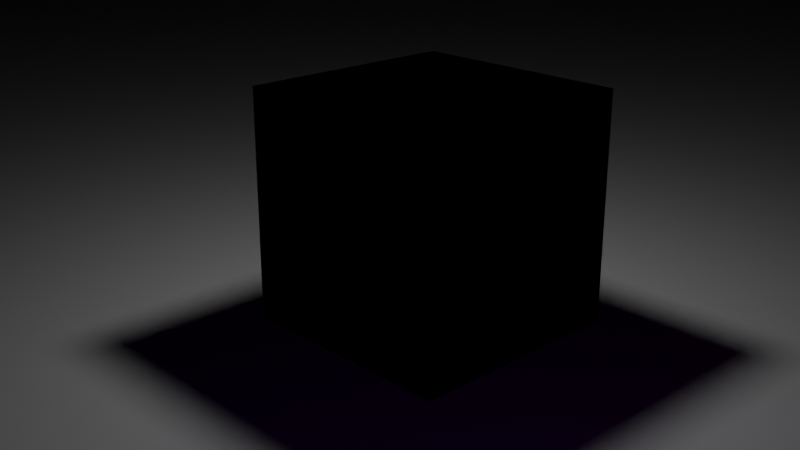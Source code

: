 # Source: draft1.blend  (saved by Blender 2.81.16; exported with 4.5.12 LTS)
import bpy
from mathutils import Matrix  # noqa: F401  (used for matrix-valued properties, if any)

bpy.ops.wm.read_factory_settings(use_empty=True)
scene = bpy.context.scene
scene.name = 'Scene'

# ---- collections
col_collection = bpy.data.collections.new('Collection'); scene.collection.children.link(col_collection)

# ---- materials (node trees are filled in below, after node groups)
mat_material = bpy.data.materials.new('Material')
mat_material.alpha_threshold = 0.0
mat_material.line_color = (0.0, 0.0, 0.0, 1.0)

# ---- material node trees
mat_material.use_nodes = True; mat_material.node_tree.nodes.clear()
_N = mat_material.node_tree.nodes; _L = mat_material.node_tree.links
n0 = _N.new('ShaderNodeOutputMaterial'); n0.name = 'Material Output'; n0.location = (300, 300)
n1 = _N.new('ShaderNodeBsdfPrincipled'); n1.name = 'Principled BSDF'; n1.location = (10, 300)
n1.distribution = 'GGX'
n1.subsurface_method = 'BURLEY'
n1.inputs[0].default_value = (1.0, 1.0, 1.0, 1.0)
n1.inputs[1].default_value = 1.0
n1.inputs[2].default_value = 1.0
n1.inputs[3].default_value = 1.45
n1.inputs[27].default_value = (0.0, 0.0, 0.0, 1.0)
n1.inputs[28].default_value = 1.0
_L.new(n1.outputs[0], n0.inputs[0])
n0.is_active_output = True

# ---- world
world_world = bpy.data.worlds.new('World'); scene.world = world_world
world_world.use_nodes = True; world_world.node_tree.nodes.clear()
_N = world_world.node_tree.nodes; _L = world_world.node_tree.links
n0 = _N.new('ShaderNodeOutputWorld'); n0.name = 'World Output'; n0.location = (300, 300)
n1 = _N.new('ShaderNodeAddShader'); n1.name = 'Add Shader'; n1.location = (10, 300)
n2 = _N.new('ShaderNodeBsdfGlass'); n2.name = 'Glass BSDF'; n2.location = (-190, 280)
n2.distribution = 'BECKMANN'
n2.inputs[0].default_value = (0.59, 0.8, 0.0, 1.0)
n2.inputs[1].default_value = 0.5
n2.inputs[2].default_value = 1.45
_L.new(n1.outputs[0], n0.inputs[0])
_L.new(n2.outputs[0], n1.inputs[0])
n0.is_active_output = True
world_world.color = (0.05088, 0.05088, 0.05088)
world_world.use_sun_shadow = False
world_world.sun_shadow_jitter_overblur = 0.0

# ---- cameras
cam_camera = bpy.data.cameras.new('Camera')
cam_camera.clip_end = 100.0
cam_camera.ortho_scale = 7.314

# ---- lights
light_point = bpy.data.lights.new('Point', 'POINT')
light_point.transmission_factor = 0.0
light_point.energy = 100.0
light_point.shadow_soft_size = 0.25
light_point.shadow_maximum_resolution = 0.006
light_point.use_absolute_resolution = True
light_point_001 = bpy.data.lights.new('Point.001', 'POINT')
light_point_001.color = (1.0, 0.0, 0.0)
light_point_001.transmission_factor = 0.0
light_point_001.shadow_soft_size = 0.25
light_point_001.shadow_maximum_resolution = 0.006
light_point_001.use_absolute_resolution = True
light_point_002 = bpy.data.lights.new('Point.002', 'POINT')
light_point_002.color = (0.0, 0.0, 1.0)
light_point_002.transmission_factor = 0.0
light_point_002.shadow_soft_size = 0.25
light_point_002.shadow_maximum_resolution = 0.006
light_point_002.use_absolute_resolution = True

# ---- meshes
me_cube = bpy.data.meshes.new('Cube')
me_cube.from_pydata([(1.0, 1.0, 1.0), (1.0, 1.0, -1.0), (1.0, -1.0, 1.0), (1.0, -1.0, -1.0), (-1.0, 1.0, 1.0), (-1.0, 1.0, -1.0), (-1.0, -1.0, 1.0), (-1.0, -1.0, -1.0), (1.0, 1.0, 1.0), (1.0, 1.0, -1.0), (1.0, -1.0, 1.0), (1.0, -1.0, -1.0), (-1.0, 1.0, 1.0), (-1.0, 1.0, -1.0), (-1.0, -1.0, 1.0), (-1.0, -1.0, -1.0)], [], [(0, 2, 6, 4), (3, 7, 6, 2), (7, 5, 4, 6), (5, 7, 3, 1), (1, 3, 2, 0), (5, 1, 0, 4), (8, 12, 14, 10), (11, 10, 14, 15), (15, 14, 12, 13), (13, 9, 11, 15), (9, 8, 10, 11), (13, 12, 8, 9)])
_uv = me_cube.uv_layers.new(name='UVMap')
_uv.uv.foreach_set('vector', [0.625, 0.5, 0.625, 0.75, 0.875, 0.75, 0.875, 0.5, 0.375, 0.75, 0.375, 1.0, 0.625, 1.0, 0.625, 0.75, 0.375, 0.0, 0.375, 0.25, 0.625, 0.25, 0.625, 0.0, 0.125, 0.5, 0.125, 0.75, 0.375, 0.75, 0.375, 0.5, 0.375, 0.5, 0.375, 0.75, 0.625, 0.75, 0.625, 0.5, 0.375, 0.25, 0.375, 0.5, 0.625, 0.5, 0.625, 0.25, 0.625, 0.5, 0.875, 0.5, 0.875, 0.75, 0.625, 0.75, 0.375, 0.75, 0.625, 0.75, 0.625, 1.0, 0.375, 1.0, 0.375, 0.0, 0.625, 0.0, 0.625, 0.25, 0.375, 0.25, 0.125, 0.5, 0.375, 0.5, 0.375, 0.75, 0.125, 0.75, 0.375, 0.5, 0.625, 0.5, 0.625, 0.75, 0.375, 0.75, 0.375, 0.25, 0.625, 0.25, 0.625, 0.5, 0.375, 0.5])
me_cube.materials.append(mat_material)
me_cube.use_remesh_preserve_volume = False
me_cube.use_remesh_preserve_attributes = False
me_cube.use_mirror_vertex_groups = False
me_cube.update()
me_plane = bpy.data.meshes.new('Plane')
me_plane.from_pydata([(-1.0, -1.0, 0.0), (1.0, -1.0, 0.0), (-1.0, 1.0, 0.0), (1.0, 1.0, 0.0), (-1.0, 1.0, 0.02851), (-1.0, -1.0, 0.02851), (1.0, -1.0, 0.02851), (1.0, 1.0, 0.02851)], [], [(0, 2, 3, 1), (5, 6, 7, 4), (1, 3, 7, 6), (2, 0, 5, 4), (3, 2, 4, 7), (0, 1, 6, 5)])
_uv = me_plane.uv_layers.new(name='UVMap')
_uv.uv.foreach_set('vector', [0.0, 0.0, 0.0, 1.0, 1.0, 1.0, 1.0, 0.0, 0.0, 0.0, 1.0, 0.0, 1.0, 1.0, 0.0, 1.0, 1.0, 0.0, 1.0, 1.0, 1.0, 1.0, 1.0, 0.0, 0.0, 1.0, 0.0, 0.0, 0.0, 0.0, 0.0, 1.0, 1.0, 1.0, 0.0, 1.0, 0.0, 1.0, 1.0, 1.0, 0.0, 0.0, 1.0, 0.0, 1.0, 0.0, 0.0, 0.0])
me_plane.use_remesh_fix_poles = True
me_plane.use_remesh_preserve_attributes = False
me_plane.use_mirror_vertex_groups = False
me_plane.update()

# ---- curves / text
cu_nurbspath = bpy.data.curves.new('NurbsPath', 'CURVE')
cu_nurbspath.dimensions = '3D'
_sp = cu_nurbspath.splines.new('NURBS'); _sp.points.add(4)
_sp.points.foreach_set('co', [-2.0, 0.0, 0.0, 1.0, -1.0, 0.0, 0.0, 1.0, 0.0, 0.0, 0.0, 1.0, 1.0, 0.0, 0.0, 1.0, 2.0, 0.0, 0.0, 1.0])
_sp.order_u = 5
_sp.order_v = 0
_sp.use_endpoint_u = True
cu_nurbspath.use_path = True
cu_nurbspath.use_path_clamp = True
cu_nurbspath.fill_mode = 'FULL'

# ---- objects
ob_logoescom = bpy.data.objects.new('LogoESCOM', me_cube)
ob_camera1 = bpy.data.objects.new('Camera1', cam_camera)
ob_plane = bpy.data.objects.new('Plane', me_plane)
ob_nurbspath = bpy.data.objects.new('NurbsPath', cu_nurbspath)
ob_empty = bpy.data.objects.new('Empty', None)
ob_point = bpy.data.objects.new('Point', light_point)
ob_lightred = bpy.data.objects.new('LightRed', light_point_001)
ob_ligth_blue = bpy.data.objects.new('Ligth Blue', light_point_002)

# ---- transforms, parenting, visibility, modifiers, constraints
ob_logoescom.location = (0.0, 0.0, 1.978)
ob_logoescom.lock_rotations_4d = False
ob_logoescom.empty_display_type = 'ARROWS'
ob_logoescom.lineart.crease_threshold = 0.0
ob_camera1.parent = ob_empty
ob_camera1.matrix_parent_inverse = Matrix(((-0.7071, 0.7071, -0.0, 8.302), (-0.7071, -0.7071, 0.0, -0.0), (-0.0, -0.0, 1.0, -0.0), (-0.0, 0.0, -0.0, 1.0)))
ob_camera1.location = (7.0, -7.0, 5.0)
ob_camera1.rotation_euler = (1.215, 0.0, 0.8149)
ob_camera1.lock_rotations_4d = False
ob_camera1.empty_display_type = 'ARROWS'
ob_camera1.color = (0.0, 0.0, 0.0, 0.0)
ob_camera1.display_type = 'WIRE'
ob_camera1.lineart.crease_threshold = 0.0
ob_plane.location = (0.0, 0.0, 0.0)
ob_plane.scale = (24.23, 24.23, 24.23)
ob_plane.lineart.crease_threshold = 0.0
ob_nurbspath.location = (2.5, -2.5, 0.0)
ob_nurbspath.rotation_euler = (0.0, -0.0, -3.927)
ob_nurbspath.scale = (2.383, 2.383, 2.383)
ob_nurbspath.lineart.crease_threshold = 0.0
ob_empty.location = (0.0, 0.0, 0.0)
ob_empty.empty_display_type = 'CUBE'
ob_empty.lineart.crease_threshold = 0.0
_c = ob_empty.constraints.new('FOLLOW_PATH'); _c.name = 'Follow Path'
_c.target = ob_nurbspath
_c.offset_factor = 0.1415
_c.use_fixed_location = True
ob_point.location = (0.0, 0.0, 5.0)
ob_point.lineart.crease_threshold = 0.0
ob_lightred.location = (5.878, -3.0, 2.0)
ob_lightred.lineart.crease_threshold = 0.0
ob_ligth_blue.location = (4.214, -2.99, 2.0)
ob_ligth_blue.lineart.crease_threshold = 0.0

# ---- collection membership
col_collection.objects.link(ob_logoescom)
col_collection.objects.link(ob_camera1)
col_collection.objects.link(ob_plane)
col_collection.objects.link(ob_nurbspath)
col_collection.objects.link(ob_empty)
col_collection.objects.link(ob_point)
col_collection.objects.link(ob_lightred)
col_collection.objects.link(ob_ligth_blue)

# ---- scene / render settings (as saved in the file)
scene.camera = ob_camera1
scene.frame_start = 1; scene.frame_end = 1000; scene.frame_set(370)
scene.render.engine = 'CYCLES'
scene.cycles.use_denoising = False
scene.cycles.samples = 64
scene.cycles.sampling_pattern = 'TABULATED_SOBOL'
scene.cycles.use_adaptive_sampling = False
scene.cycles.use_light_tree = False
scene.view_settings.view_transform = 'Filmic'
bpy.context.view_layer.update()
